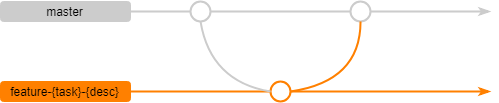

The diagram above was exported from draw.io. Its source (the exported page's mxGraphModel, read from the mxfile embedded in the PNG):
<mxGraphModel dx="679" dy="348" grid="1" gridSize="10" guides="1" tooltips="1" connect="1" arrows="1" fold="1" page="1" pageScale="1" pageWidth="850" pageHeight="1100" background="#ffffff" math="0" shadow="0">
  <root>
    <mxCell id="0" />
    <mxCell id="1" parent="0" />
    <mxCell id="4" style="edgeStyle=orthogonalEdgeStyle;rounded=1;html=1;jettySize=auto;orthogonalLoop=1;strokeColor=#CCCCCC;strokeWidth=2;endArrow=classicThin;endFill=1;" edge="1" parent="1" source="12">
      <mxGeometry relative="1" as="geometry">
        <mxPoint x="510" y="20" as="targetPoint" />
      </mxGeometry>
    </mxCell>
    <mxCell id="2" value="master" style="rounded=1;whiteSpace=wrap;html=1;fillColor=#CCCCCC;strokeColor=#CCCCCC;" vertex="1" parent="1">
      <mxGeometry x="20" y="10" width="130" height="20" as="geometry" />
    </mxCell>
    <mxCell id="8" style="edgeStyle=orthogonalEdgeStyle;rounded=1;html=1;jettySize=auto;orthogonalLoop=1;strokeColor=#FF8000;strokeWidth=2;endArrow=classicThin;endFill=1;" edge="1" source="14" parent="1">
      <mxGeometry relative="1" as="geometry">
        <mxPoint x="510" y="100" as="targetPoint" />
      </mxGeometry>
    </mxCell>
    <mxCell id="9" value="feature-{task}-{desc}" style="rounded=1;whiteSpace=wrap;html=1;fillColor=#FF8000;strokeColor=#FF8000;" vertex="1" parent="1">
      <mxGeometry x="20" y="90" width="130" height="20" as="geometry" />
    </mxCell>
    <mxCell id="10" value="" style="ellipse;whiteSpace=wrap;html=1;strokeColor=#CCCCCC;fillColor=#FFFFFF;strokeWidth=2;" vertex="1" parent="1">
      <mxGeometry x="210" y="10" width="20" height="20" as="geometry" />
    </mxCell>
    <mxCell id="11" style="edgeStyle=orthogonalEdgeStyle;rounded=1;html=1;jettySize=auto;orthogonalLoop=1;strokeColor=#CCCCCC;strokeWidth=2;endArrow=none;endFill=0;" edge="1" parent="1" source="2" target="10">
      <mxGeometry relative="1" as="geometry">
        <mxPoint x="610" y="20" as="targetPoint" />
        <mxPoint x="150" y="20" as="sourcePoint" />
      </mxGeometry>
    </mxCell>
    <mxCell id="12" value="" style="ellipse;whiteSpace=wrap;html=1;strokeColor=#CCCCCC;fillColor=#FFFFFF;strokeWidth=2;" vertex="1" parent="1">
      <mxGeometry x="370" y="10" width="20" height="20" as="geometry" />
    </mxCell>
    <mxCell id="13" style="edgeStyle=orthogonalEdgeStyle;rounded=1;html=1;jettySize=auto;orthogonalLoop=1;strokeColor=#CCCCCC;strokeWidth=2;endArrow=none;endFill=0;" edge="1" parent="1" source="10" target="12">
      <mxGeometry relative="1" as="geometry">
        <mxPoint x="610" y="20" as="targetPoint" />
        <mxPoint x="230" y="20" as="sourcePoint" />
      </mxGeometry>
    </mxCell>
    <mxCell id="14" value="" style="ellipse;whiteSpace=wrap;html=1;strokeColor=#FF8000;fillColor=#ffffff;strokeWidth=2;" vertex="1" parent="1">
      <mxGeometry x="290" y="90" width="20" height="20" as="geometry" />
    </mxCell>
    <mxCell id="15" style="edgeStyle=orthogonalEdgeStyle;rounded=1;html=1;jettySize=auto;orthogonalLoop=1;strokeColor=#FF8000;strokeWidth=2;endArrow=none;endFill=0;" edge="1" parent="1" source="9" target="14">
      <mxGeometry relative="1" as="geometry">
        <mxPoint x="610" y="100" as="targetPoint" />
        <mxPoint x="150" y="100" as="sourcePoint" />
      </mxGeometry>
    </mxCell>
    <mxCell id="17" value="" style="curved=1;endArrow=none;html=1;strokeColor=#FF8000;strokeWidth=2;endFill=0;entryX=0.5;entryY=1;exitX=1;exitY=0.5;" edge="1" parent="1" source="14" target="12">
      <mxGeometry width="50" height="50" relative="1" as="geometry">
        <mxPoint x="20" y="180" as="sourcePoint" />
        <mxPoint x="70" y="130" as="targetPoint" />
        <Array as="points">
          <mxPoint x="380" y="90" />
        </Array>
      </mxGeometry>
    </mxCell>
    <mxCell id="18" value="" style="curved=1;endArrow=none;html=1;strokeColor=#CCCCCC;strokeWidth=2;endFill=0;entryX=0.5;entryY=1;exitX=0;exitY=0.5;" edge="1" parent="1" source="14" target="10">
      <mxGeometry width="50" height="50" relative="1" as="geometry">
        <mxPoint x="320.04761904761904" y="109.9523809523809" as="sourcePoint" />
        <mxPoint x="390.04761904761904" y="39.95238095238096" as="targetPoint" />
        <Array as="points">
          <mxPoint x="230" y="90" />
        </Array>
      </mxGeometry>
    </mxCell>
  </root>
</mxGraphModel>